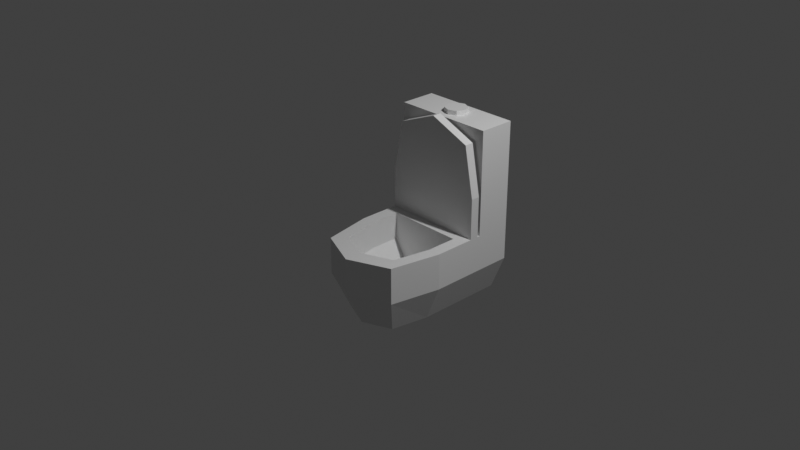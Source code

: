 # Source: multidecor_toilet.blend  (saved by Blender 3.0.42; exported with 4.5.12 LTS)
import bpy
from mathutils import Matrix  # noqa: F401  (used for matrix-valued properties, if any)

bpy.ops.wm.read_factory_settings(use_empty=True)
scene = bpy.context.scene
scene.name = 'Scene'

# ---- collections
col_collection = bpy.data.collections.new('Collection'); scene.collection.children.link(col_collection)

# ---- materials (node trees are filled in below, after node groups)
mat_material_001 = bpy.data.materials.new('Material.001')
mat_material_001.use_transparent_shadow = False
mat_material_002 = bpy.data.materials.new('Material.002')
mat_material_002.use_transparent_shadow = False
mat_material_003 = bpy.data.materials.new('Material.003')
mat_material_003.use_transparent_shadow = False

# ---- material node trees
mat_material_001.use_nodes = True; mat_material_001.node_tree.nodes.clear()
_N = mat_material_001.node_tree.nodes; _L = mat_material_001.node_tree.links
n0 = _N.new('ShaderNodeBsdfPrincipled'); n0.name = 'Principled BSDF'; n0.location = (10, 300)
n0.distribution = 'GGX'
n0.subsurface_method = 'RANDOM_WALK_SKIN'
n0.inputs[3].default_value = 1.45
n0.inputs[27].default_value = (0.0, 0.0, 0.0, 1.0)
n0.inputs[28].default_value = 1.0
n1 = _N.new('ShaderNodeOutputMaterial'); n1.name = 'Material Output'; n1.location = (300, 300)
_L.new(n0.outputs[0], n1.inputs[0])
n1.is_active_output = True
mat_material_002.use_nodes = True; mat_material_002.node_tree.nodes.clear()
_N = mat_material_002.node_tree.nodes; _L = mat_material_002.node_tree.links
n0 = _N.new('ShaderNodeBsdfPrincipled'); n0.name = 'Principled BSDF'; n0.location = (10, 300)
n0.distribution = 'GGX'
n0.subsurface_method = 'RANDOM_WALK_SKIN'
n0.inputs[3].default_value = 1.45
n0.inputs[27].default_value = (0.0, 0.0, 0.0, 1.0)
n0.inputs[28].default_value = 1.0
n1 = _N.new('ShaderNodeOutputMaterial'); n1.name = 'Material Output'; n1.location = (300, 300)
_L.new(n0.outputs[0], n1.inputs[0])
n1.is_active_output = True
mat_material_003.use_nodes = True; mat_material_003.node_tree.nodes.clear()
_N = mat_material_003.node_tree.nodes; _L = mat_material_003.node_tree.links
n0 = _N.new('ShaderNodeBsdfPrincipled'); n0.name = 'Principled BSDF'; n0.location = (10, 300)
n0.distribution = 'GGX'
n0.subsurface_method = 'RANDOM_WALK_SKIN'
n0.inputs[3].default_value = 1.45
n0.inputs[27].default_value = (0.0, 0.0, 0.0, 1.0)
n0.inputs[28].default_value = 1.0
n1 = _N.new('ShaderNodeOutputMaterial'); n1.name = 'Material Output'; n1.location = (300, 300)
_L.new(n0.outputs[0], n1.inputs[0])
n1.is_active_output = True

# ---- world
world_world = bpy.data.worlds.new('World'); scene.world = world_world
world_world.use_nodes = True; world_world.node_tree.nodes.clear()
_N = world_world.node_tree.nodes; _L = world_world.node_tree.links
n0 = _N.new('ShaderNodeOutputWorld'); n0.name = 'World Output'; n0.location = (300, 300)
n1 = _N.new('ShaderNodeBackground'); n1.name = 'Background'; n1.location = (10, 300)
n1.inputs[0].default_value = (0.05088, 0.05088, 0.05088, 1.0)
_L.new(n1.outputs[0], n0.inputs[0])
n0.is_active_output = True
world_world.color = (0.05088, 0.05088, 0.05088)
world_world.use_sun_shadow = False
world_world.sun_shadow_jitter_overblur = 0.0

# ---- cameras
cam_camera = bpy.data.cameras.new('Camera')
cam_camera.clip_end = 100.0
cam_camera.ortho_scale = 7.314

# ---- lights
light_light = bpy.data.lights.new('Light', 'POINT')
light_light.transmission_factor = 0.0
light_light.energy = 1000.0
light_light.shadow_soft_size = 0.1
light_light.shadow_maximum_resolution = 0.006
light_light.use_absolute_resolution = True

# ---- meshes
me_cylinder = bpy.data.meshes.new('Cylinder')
me_cylinder.from_pydata([(0.4525, -0.5336, -0.6), (0.56, 0.01894, -0.6), (-0.392, 1.0, -1.0), (0.392, 0.02129, -1.0), (0.3168, -0.3955, -1.0), (-3.917e-08, -0.5267, -1.0), (-0.3168, -0.3955, -1.0), (-0.392, 0.02129, -1.0), (0.392, 1.0, -1.0), (-5.595e-08, -0.7211, -0.6), (-0.4525, -0.5336, -0.6), (-0.56, 0.01894, -0.6), (-0.56, 1.0, -0.6), (0.56, 1.0, -0.6), (-0.56, 1.0, -0.2), (0.56, 1.0, -0.2), (-0.56, 0.6, -0.2), (0.56, 0.6, -0.2), (-0.56, 1.0, 0.95), (0.56, 1.0, 0.95), (-0.56, 0.6, 0.95), (0.56, 0.6, 0.95), (0.0, 0.925, 0.95), (-0.08839, 0.8884, 0.95), (-0.125, 0.8, 0.95), (-0.08839, 0.7116, 0.95), (1.093e-08, 0.675, 0.95), (0.08839, 0.7116, 0.95), (0.125, 0.8, 0.95), (0.08839, 0.8884, 0.95), (0.0, 0.925, 1.0), (-0.08839, 0.8884, 1.0), (-0.125, 0.8, 1.0), (-0.08839, 0.7116, 1.0), (1.093e-08, 0.675, 1.0), (0.08839, 0.7116, 1.0), (0.125, 0.8, 1.0), (0.08839, 0.8884, 1.0), (0.56, 0.4689, 0.25), (0.4525, 0.4689, 0.8025), (-5.595e-08, 0.4689, 0.99), (-0.4525, 0.4689, 0.8025), (-0.56, 0.4689, 0.25), (0.4525, 0.5689, 0.8025), (0.56, 0.5689, 0.25), (-5.595e-08, 0.5689, 0.99), (-0.4525, 0.5689, 0.8025), (-0.56, 0.5689, 0.25), (-0.56, 0.4689, -0.2), (0.56, 0.4689, -0.2), (-0.56, 0.5689, -0.2), (0.56, 0.5689, -0.2), (-0.56, 1.0, -0.2), (-0.56, 0.01894, -0.2), (0.4525, -0.5336, -0.2), (0.56, 0.01894, -0.2), (-5.595e-08, -0.7211, -0.2), (-0.4525, -0.5336, -0.2), (0.56, 1.0, -0.2), (0.3394, -0.3913, -0.5), (0.42, 0.02312, -0.5), (-0.2352, 0.3589, -0.8), (0.1901, -0.1584, -0.8), (-2.35e-08, -0.2371, -0.8), (-0.1901, -0.1584, -0.8), (0.2352, 0.3589, -0.8), (-4.196e-08, -0.5319, -0.5), (-0.3394, -0.3913, -0.5), (-0.42, 0.02312, -0.5), (-0.42, 0.3589, -0.5), (0.42, 0.3589, -0.5), (-0.42, 0.3589, -0.2), (-0.42, 0.02312, -0.2), (0.3394, -0.3913, -0.2), (0.42, 0.02312, -0.2), (-4.196e-08, -0.5319, -0.2), (-0.3394, -0.3913, -0.2), (0.42, 0.3589, -0.2), (0.2352, 0.09169, -0.8), (-0.2352, 0.09169, -0.8), (-0.1294, 0.3589, -0.975), (0.1258, -0.07308, -0.975), (0.01176, -0.1203, -0.975), (-0.1023, -0.07308, -0.975), (0.1529, 0.3589, -0.975), (0.1529, 0.1106, -0.975), (-0.1294, 0.1106, -0.975), (-0.2352, 0.7589, -0.8), (0.2352, 0.7589, -0.8), (-0.1294, 0.7589, -0.975), (0.1529, 0.7589, -0.975), (-0.2352, 0.3589, -0.8), (0.1901, -0.1584, -0.8), (-2.35e-08, -0.2371, -0.8), (-0.1901, -0.1584, -0.8), (0.2352, 0.3589, -0.8), (0.2352, 0.09169, -0.8), (-0.2352, 0.09169, -0.8)], [], [(7, 11, 12, 2), (55, 1, 13, 58), (1, 55, 54, 0), (0, 54, 56, 9), (9, 56, 57, 10), (10, 57, 53, 11), (3, 7, 2, 8), (11, 53, 52, 12), (1, 3, 8, 13), (6, 10, 11, 7), (7, 3, 4, 5, 6), (5, 9, 10, 6), (4, 0, 9, 5), (3, 1, 0, 4), (8, 2, 12, 13), (58, 13, 12, 52), (19, 18, 20, 21), (24, 25, 33, 32), (22, 23, 31, 30), (29, 22, 30, 37), (27, 28, 36, 35), (25, 26, 34, 33), (23, 24, 32, 31), (28, 29, 37, 36), (26, 27, 35, 34), (36, 37, 30), (40, 41, 42), (47, 46, 45), (42, 41, 46, 47), (40, 39, 43, 45), (38, 42, 48, 49), (41, 40, 45, 46), (39, 38, 44, 43), (49, 48, 50, 51), (42, 47, 50, 48), (47, 44, 51, 50), (44, 38, 49, 51), (79, 61, 69, 68), (74, 77, 70, 60), (60, 59, 73, 74), (59, 66, 75, 73), (66, 67, 76, 75), (67, 68, 72, 76), (68, 69, 71, 72), (60, 70, 65, 78), (64, 79, 68, 67), (63, 64, 67, 66), (62, 63, 66, 59), (78, 62, 59, 60), (77, 71, 69, 70), (53, 71, 52), (54, 73, 75, 56), (77, 55, 58), (53, 72, 71), (74, 55, 77), (55, 74, 73, 54), (57, 76, 72, 53), (56, 75, 76, 57), (58, 52, 71, 77), (79, 86, 80, 61), (62, 81, 82, 63), (65, 84, 85, 78), (63, 82, 83, 64), (78, 85, 81, 62), (64, 83, 86, 79), (61, 65, 70, 69), (85, 86, 82), (65, 88, 90, 84), (61, 87, 88, 65), (80, 89, 87, 61), (84, 90, 89, 80), (87, 89, 90, 88), (30, 31, 34), (31, 32, 34), (32, 33, 34), (34, 35, 30), (35, 36, 30), (42, 38, 40), (38, 39, 40), (43, 44, 45), (44, 47, 45), (80, 86, 84), (84, 86, 85), (85, 82, 81), (82, 86, 83), (16, 17, 21, 20), (14, 16, 20, 18), (15, 14, 18, 19), (17, 15, 19, 21), (96, 97, 93), (93, 92, 96), (96, 95, 91), (91, 97, 96), (97, 94, 93)])
me_cylinder.polygons.foreach_set('material_index', [0, 0, 0, 0, 0, 0, 0, 0, 0, 0, 0, 0, 0, 0, 0, 0, 0, 1, 1, 1, 1, 1, 1, 1, 1, 1, 0, 0, 0, 0, 0, 0, 0, 0, 0, 0, 0, 0, 0, 0, 0, 0, 0, 0, 0, 0, 0, 0, 0, 0, 0, 0, 0, 0, 0, 0, 0, 0, 0, 0, 0, 0, 0, 0, 0, 0, 0, 0, 0, 0, 0, 0, 1, 1, 1, 1, 1, 0, 0, 0, 0, 0, 0, 0, 0, 0, 0, 0, 0, 2, 2, 2, 2, 2])
_uv = me_cylinder.uv_layers.new(name='UVMap')
_uv.uv.foreach_set('vector', [0.8318, 0.001002, 0.9258, 0.0004925, 0.9258, 0.213, 0.8318, 0.213, 0.8504, 0.3743, 0.9371, 0.3743, 0.9371, 0.5868, 0.8504, 0.5868, 0.9184, 0.3359, 0.8318, 0.3359, 0.8318, 0.214, 0.9184, 0.214, 0.6296, 0.9375, 0.5429, 0.9375, 0.5429, 0.8314, 0.6296, 0.8314, 0.0004925, 0.8451, 0.08714, 0.8451, 0.08714, 0.9512, 0.0004925, 0.9512, 0.366, 0.7693, 0.366, 0.8559, 0.2441, 0.8559, 0.2441, 0.7693, 0.661, 0.1192, 0.8308, 0.1192, 0.8308, 0.3312, 0.661, 0.3312, 0.9371, 0.8003, 0.8504, 0.8003, 0.8504, 0.5878, 0.9371, 0.5878, 0.5429, 0.6179, 0.6369, 0.6184, 0.6369, 0.8304, 0.5429, 0.8304, 0.694, 0.7646, 0.7873, 0.7408, 0.7873, 0.8627, 0.6936, 0.8563, 0.8308, 0.1192, 0.661, 0.1192, 0.6773, 0.02892, 0.7459, 0.0004925, 0.8145, 0.02892, 0.8833, 0.8993, 0.7883, 0.9154, 0.7883, 0.8093, 0.8833, 0.8251, 0.5124, 0.8974, 0.4174, 0.9131, 0.4174, 0.807, 0.5124, 0.8231, 0.6936, 0.6243, 0.7873, 0.6179, 0.7873, 0.7398, 0.694, 0.7161, 0.6762, 0.5805, 0.6762, 0.4107, 0.7628, 0.3743, 0.7628, 0.6169, 0.8494, 0.6169, 0.7628, 0.6169, 0.7628, 0.3743, 0.8494, 0.3743, 0.3298, 0.3363, 0.08714, 0.3363, 0.08714, 0.2496, 0.3298, 0.2496, 0.7051, 0.6882, 0.7051, 0.8441, 0.6237, 0.8441, 0.6237, 0.6882, 0.7051, 0.3765, 0.7051, 0.5324, 0.6237, 0.5324, 0.6237, 0.3765, 0.4676, 0.3765, 0.6235, 0.3765, 0.6235, 0.458, 0.4676, 0.458, 0.1559, 0.3765, 0.3118, 0.3765, 0.3118, 0.458, 0.1559, 0.458, 0.7051, 0.8441, 0.7051, 0.9999, 0.6237, 0.9999, 0.6237, 0.8441, 0.7051, 0.5324, 0.7051, 0.6882, 0.6237, 0.6882, 0.6237, 0.5324, 0.3118, 0.3765, 0.4676, 0.3765, 0.4676, 0.458, 0.3118, 0.458, 8.269e-05, 0.3765, 0.1559, 0.3765, 0.1559, 0.458, 8.269e-05, 0.458, 0.1103, 0.3763, 8.269e-05, 0.2661, 8.269e-05, 0.1103, 0.1218, 0.5864, 0.2198, 0.627, 0.2431, 0.7466, 0.5777, 0.6169, 0.458, 0.5936, 0.4174, 0.4956, 0.9381, 0.6023, 0.9381, 0.4804, 0.9597, 0.4804, 0.9597, 0.6023, 0.3967, 0.5864, 0.3967, 0.6925, 0.375, 0.6925, 0.375, 0.5864, 0.0004925, 0.7466, 0.2431, 0.7466, 0.2431, 0.8441, 0.0004925, 0.8441, 0.9381, 0.4804, 0.9381, 0.3743, 0.9597, 0.3743, 0.9597, 0.4804, 0.3967, 0.6925, 0.3967, 0.8144, 0.375, 0.8144, 0.375, 0.6925, 0.9381, 0.9424, 0.9381, 0.6998, 0.9597, 0.6998, 0.9597, 0.9424, 0.9381, 0.6023, 0.9597, 0.6023, 0.9597, 0.6998, 0.9381, 0.6998, 0.5777, 0.6169, 0.5777, 0.3743, 0.6752, 0.3743, 0.6752, 0.6169, 0.375, 0.8144, 0.3967, 0.8144, 0.3967, 0.9119, 0.375, 0.9119, 0.7883, 0.9313, 0.7883, 0.9892, 0.8646, 0.9892, 0.8646, 0.9164, 0.8656, 0.9164, 0.8656, 0.9892, 0.9306, 0.9892, 0.9306, 0.9164, 0.4164, 0.9141, 0.325, 0.9141, 0.325, 0.9791, 0.4164, 0.9791, 0.9194, 0.2877, 0.9194, 0.3673, 0.9844, 0.3673, 0.9844, 0.2877, 0.9918, 0.08007, 0.9918, 0.0004925, 0.9268, 0.0004925, 0.9268, 0.08007, 0.1666, 0.8451, 0.1666, 0.9366, 0.2315, 0.9366, 0.2315, 0.8451, 0.9995, 0.08106, 0.9268, 0.08106, 0.9268, 0.146, 0.9995, 0.146, 0.9194, 0.214, 0.9194, 0.2867, 0.9958, 0.2867, 0.9958, 0.2288, 0.2445, 0.9003, 0.2441, 0.9553, 0.3215, 0.9484, 0.3215, 0.8569, 0.5052, 0.9692, 0.5052, 0.9246, 0.4174, 0.9141, 0.4174, 0.9936, 0.6936, 0.8743, 0.6936, 0.9189, 0.7813, 0.9433, 0.7813, 0.8637, 0.08813, 0.8451, 0.08853, 0.9002, 0.1656, 0.9435, 0.1656, 0.8521, 0.2441, 0.5864, 0.2441, 0.7683, 0.3091, 0.7683, 0.3091, 0.5864, 0.66, 0.1608, 0.6297, 0.2344, 0.66, 0.3733, 0.4407, 0.0411, 0.4652, 0.07193, 0.5387, 0.04147, 0.5387, 0.0004925, 0.4477, 0.2344, 0.4174, 0.1608, 0.4174, 0.3733, 0.66, 0.1608, 0.6297, 0.1617, 0.6297, 0.2344, 0.4477, 0.1617, 0.4174, 0.1608, 0.4477, 0.2344, 0.4174, 0.1608, 0.4477, 0.1617, 0.4652, 0.07193, 0.4407, 0.0411, 0.6367, 0.0411, 0.6122, 0.07193, 0.6297, 0.1617, 0.66, 0.1608, 0.5387, 0.0004925, 0.5387, 0.04147, 0.6122, 0.07193, 0.6367, 0.0411, 0.4174, 0.3733, 0.66, 0.3733, 0.6297, 0.2344, 0.4477, 0.2344, 0.6483, 0.6758, 0.6926, 0.6717, 0.6926, 0.6179, 0.6483, 0.6179, 0.3225, 0.9015, 0.3666, 0.8957, 0.3666, 0.869, 0.3225, 0.8569, 0.6481, 0.7907, 0.69, 0.7907, 0.69, 0.7369, 0.6481, 0.7328, 0.6902, 0.8486, 0.6451, 0.8559, 0.6451, 0.8827, 0.6902, 0.8931, 0.6902, 0.7926, 0.6481, 0.7917, 0.6486, 0.8319, 0.6902, 0.8476, 0.6926, 0.6768, 0.6487, 0.6916, 0.6481, 0.7318, 0.6926, 0.7318, 0.3741, 0.7283, 0.3741, 0.6264, 0.3091, 0.5864, 0.3091, 0.7683, 0.7883, 0.6679, 0.8494, 0.6679, 0.8189, 0.6179, 0.5419, 0.7641, 0.4553, 0.7641, 0.4553, 0.806, 0.5419, 0.806, 0.5419, 0.6622, 0.4553, 0.6622, 0.4553, 0.7641, 0.5419, 0.7641, 0.5419, 0.6179, 0.4553, 0.6179, 0.4553, 0.6622, 0.5419, 0.6622, 0.7883, 0.7217, 0.7883, 0.8084, 0.8494, 0.8084, 0.8494, 0.7217, 0.4553, 0.6622, 0.4174, 0.6851, 0.4174, 0.7463, 0.4553, 0.7641, 8.269e-05, 0.1103, 0.1103, 8.269e-05, 0.3763, 0.2661, 0.1103, 8.269e-05, 0.2661, 8.275e-05, 0.3763, 0.2661, 0.2661, 8.275e-05, 0.3763, 0.1103, 0.3763, 0.2661, 0.3763, 0.2661, 0.2661, 0.3763, 8.269e-05, 0.1103, 0.2661, 0.3763, 0.1103, 0.3763, 8.269e-05, 0.1103, 0.2431, 0.7466, 0.0004925, 0.7466, 0.1218, 0.5864, 0.0004925, 0.7466, 0.02377, 0.627, 0.1218, 0.5864, 0.458, 0.3976, 0.5777, 0.3743, 0.4174, 0.4956, 0.5777, 0.3743, 0.5777, 0.6169, 0.4174, 0.4956, 0.8494, 0.7217, 0.8494, 0.6679, 0.7883, 0.7217, 0.7883, 0.7217, 0.8494, 0.6679, 0.7883, 0.6679, 0.7883, 0.6679, 0.8189, 0.6179, 0.7942, 0.6281, 0.8189, 0.6179, 0.8494, 0.6679, 0.8436, 0.6281, 0.08714, 0.0004927, 0.3298, 0.0004925, 0.3298, 0.2496, 0.08714, 0.2496, 0.08714, 0.5854, 0.0004926, 0.5854, 0.0004925, 0.3363, 0.08714, 0.3363, 0.3298, 0.5854, 0.08714, 0.5854, 0.08714, 0.3363, 0.3298, 0.3363, 0.4164, 0.5854, 0.3298, 0.5854, 0.3298, 0.3363, 0.4164, 0.3363, 0.7892, 0.5516, 8.882e-05, 0.5516, 0.3946, 8.882e-05, 0.3946, 8.882e-05, 0.7135, 0.1322, 0.7892, 0.5516, 0.7892, 0.5516, 0.7892, 0.9999, 8.891e-05, 0.9999, 8.891e-05, 0.9999, 8.882e-05, 0.5516, 0.7892, 0.5516, 8.882e-05, 0.5516, 0.07579, 0.1322, 0.3946, 8.882e-05])
me_cylinder.materials.append(mat_material_001)
me_cylinder.materials.append(mat_material_002)
me_cylinder.materials.append(mat_material_003)
me_cylinder.use_remesh_fix_poles = True
me_cylinder.use_remesh_preserve_attributes = False
me_cylinder.update()

# ---- objects
ob_light = bpy.data.objects.new('Light', light_light)
ob_camera = bpy.data.objects.new('Camera', cam_camera)
ob_cylinder = bpy.data.objects.new('Cylinder', me_cylinder)

# ---- transforms, parenting, visibility, modifiers, constraints
ob_light.location = (4.076, 1.005, 5.904)
ob_light.rotation_euler = (0.6503, 0.05522, 1.866)
ob_light.lock_rotations_4d = False
ob_light.empty_display_type = 'ARROWS'
ob_light.color = (0.0, 0.0, 0.0, 0.0)
ob_light.lineart.crease_threshold = 0.0
ob_camera.location = (7.359, -6.926, 4.958)
ob_camera.rotation_euler = (1.109, 0.0, 0.8149)
ob_camera.lock_rotations_4d = False
ob_camera.empty_display_type = 'ARROWS'
ob_camera.color = (0.0, 0.0, 0.0, 0.0)
ob_camera.display_type = 'WIRE'
ob_camera.lineart.crease_threshold = 0.0
ob_cylinder.location = (0.0, 0.0, 0.0)

# ---- collection membership
col_collection.objects.link(ob_light)
col_collection.objects.link(ob_camera)
col_collection.objects.link(ob_cylinder)

# ---- scene / render settings (as saved in the file)
scene.camera = ob_camera
scene.frame_start = 1; scene.frame_end = 250; scene.frame_set(1)
scene.render.engine = 'BLENDER_EEVEE_NEXT'
scene.cycles.sampling_pattern = 'TABULATED_SOBOL'
scene.cycles.use_light_tree = False
scene.view_settings.view_transform = 'Standard'
bpy.context.view_layer.update()
